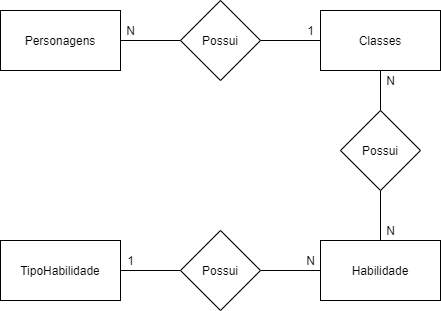

The diagram above was exported from draw.io. Its source (the exported page's mxGraphModel, read from the mxfile embedded in the PNG):
<mxGraphModel dx="868" dy="425" grid="1" gridSize="10" guides="1" tooltips="1" connect="1" arrows="1" fold="1" page="1" pageScale="1" pageWidth="827" pageHeight="1169" math="0" shadow="0">
  <root>
    <mxCell id="0" />
    <mxCell id="1" parent="0" />
    <mxCell id="8Vl4ZgsfmEuqpqaA4T27-1" value="Personagens" style="rounded=0;whiteSpace=wrap;html=1;" vertex="1" parent="1">
      <mxGeometry x="194" y="140" width="120" height="60" as="geometry" />
    </mxCell>
    <mxCell id="8Vl4ZgsfmEuqpqaA4T27-2" value="Classes" style="rounded=0;whiteSpace=wrap;html=1;" vertex="1" parent="1">
      <mxGeometry x="514" y="140" width="120" height="60" as="geometry" />
    </mxCell>
    <mxCell id="8Vl4ZgsfmEuqpqaA4T27-3" value="Habilidade" style="rounded=0;whiteSpace=wrap;html=1;" vertex="1" parent="1">
      <mxGeometry x="514" y="370" width="120" height="60" as="geometry" />
    </mxCell>
    <mxCell id="8Vl4ZgsfmEuqpqaA4T27-4" value="TipoHabilidade" style="rounded=0;whiteSpace=wrap;html=1;" vertex="1" parent="1">
      <mxGeometry x="194" y="370" width="120" height="60" as="geometry" />
    </mxCell>
    <mxCell id="8Vl4ZgsfmEuqpqaA4T27-17" style="edgeStyle=orthogonalEdgeStyle;rounded=0;orthogonalLoop=1;jettySize=auto;html=1;entryX=1;entryY=0.5;entryDx=0;entryDy=0;endArrow=none;endFill=0;" edge="1" parent="1" source="8Vl4ZgsfmEuqpqaA4T27-16" target="8Vl4ZgsfmEuqpqaA4T27-1">
      <mxGeometry relative="1" as="geometry" />
    </mxCell>
    <mxCell id="8Vl4ZgsfmEuqpqaA4T27-18" style="edgeStyle=orthogonalEdgeStyle;rounded=0;orthogonalLoop=1;jettySize=auto;html=1;entryX=0;entryY=0.5;entryDx=0;entryDy=0;endArrow=none;endFill=0;" edge="1" parent="1" source="8Vl4ZgsfmEuqpqaA4T27-16" target="8Vl4ZgsfmEuqpqaA4T27-2">
      <mxGeometry relative="1" as="geometry" />
    </mxCell>
    <mxCell id="8Vl4ZgsfmEuqpqaA4T27-16" value="Possui" style="rhombus;whiteSpace=wrap;html=1;" vertex="1" parent="1">
      <mxGeometry x="374" y="130" width="80" height="80" as="geometry" />
    </mxCell>
    <mxCell id="8Vl4ZgsfmEuqpqaA4T27-19" value="N" style="text;html=1;align=center;verticalAlign=middle;resizable=0;points=[];autosize=1;" vertex="1" parent="1">
      <mxGeometry x="314" y="150" width="20" height="20" as="geometry" />
    </mxCell>
    <mxCell id="8Vl4ZgsfmEuqpqaA4T27-20" value="1" style="text;html=1;align=center;verticalAlign=middle;resizable=0;points=[];autosize=1;" vertex="1" parent="1">
      <mxGeometry x="494" y="150" width="20" height="20" as="geometry" />
    </mxCell>
    <mxCell id="8Vl4ZgsfmEuqpqaA4T27-22" style="edgeStyle=orthogonalEdgeStyle;rounded=0;orthogonalLoop=1;jettySize=auto;html=1;endArrow=none;endFill=0;" edge="1" parent="1" source="8Vl4ZgsfmEuqpqaA4T27-21" target="8Vl4ZgsfmEuqpqaA4T27-2">
      <mxGeometry relative="1" as="geometry" />
    </mxCell>
    <mxCell id="8Vl4ZgsfmEuqpqaA4T27-23" style="edgeStyle=orthogonalEdgeStyle;rounded=0;orthogonalLoop=1;jettySize=auto;html=1;entryX=0.5;entryY=0;entryDx=0;entryDy=0;endArrow=none;endFill=0;" edge="1" parent="1" source="8Vl4ZgsfmEuqpqaA4T27-21" target="8Vl4ZgsfmEuqpqaA4T27-3">
      <mxGeometry relative="1" as="geometry" />
    </mxCell>
    <mxCell id="8Vl4ZgsfmEuqpqaA4T27-21" value="Possui" style="rhombus;whiteSpace=wrap;html=1;" vertex="1" parent="1">
      <mxGeometry x="534" y="240" width="80" height="80" as="geometry" />
    </mxCell>
    <mxCell id="8Vl4ZgsfmEuqpqaA4T27-24" value="N" style="text;html=1;align=center;verticalAlign=middle;resizable=0;points=[];autosize=1;" vertex="1" parent="1">
      <mxGeometry x="574" y="350" width="20" height="20" as="geometry" />
    </mxCell>
    <mxCell id="8Vl4ZgsfmEuqpqaA4T27-25" value="N" style="text;html=1;align=center;verticalAlign=middle;resizable=0;points=[];autosize=1;" vertex="1" parent="1">
      <mxGeometry x="574" y="200" width="20" height="20" as="geometry" />
    </mxCell>
    <mxCell id="8Vl4ZgsfmEuqpqaA4T27-27" style="edgeStyle=orthogonalEdgeStyle;rounded=0;orthogonalLoop=1;jettySize=auto;html=1;entryX=0;entryY=0.5;entryDx=0;entryDy=0;endArrow=none;endFill=0;" edge="1" parent="1" source="8Vl4ZgsfmEuqpqaA4T27-26" target="8Vl4ZgsfmEuqpqaA4T27-3">
      <mxGeometry relative="1" as="geometry" />
    </mxCell>
    <mxCell id="8Vl4ZgsfmEuqpqaA4T27-28" style="edgeStyle=orthogonalEdgeStyle;rounded=0;orthogonalLoop=1;jettySize=auto;html=1;entryX=1;entryY=0.5;entryDx=0;entryDy=0;endArrow=none;endFill=0;" edge="1" parent="1" source="8Vl4ZgsfmEuqpqaA4T27-26" target="8Vl4ZgsfmEuqpqaA4T27-4">
      <mxGeometry relative="1" as="geometry" />
    </mxCell>
    <mxCell id="8Vl4ZgsfmEuqpqaA4T27-26" value="Possui" style="rhombus;whiteSpace=wrap;html=1;" vertex="1" parent="1">
      <mxGeometry x="374" y="360" width="80" height="80" as="geometry" />
    </mxCell>
    <mxCell id="8Vl4ZgsfmEuqpqaA4T27-29" value="1" style="text;html=1;align=center;verticalAlign=middle;resizable=0;points=[];autosize=1;" vertex="1" parent="1">
      <mxGeometry x="314" y="380" width="20" height="20" as="geometry" />
    </mxCell>
    <mxCell id="8Vl4ZgsfmEuqpqaA4T27-30" value="N" style="text;html=1;align=center;verticalAlign=middle;resizable=0;points=[];autosize=1;" vertex="1" parent="1">
      <mxGeometry x="494" y="380" width="20" height="20" as="geometry" />
    </mxCell>
  </root>
</mxGraphModel>